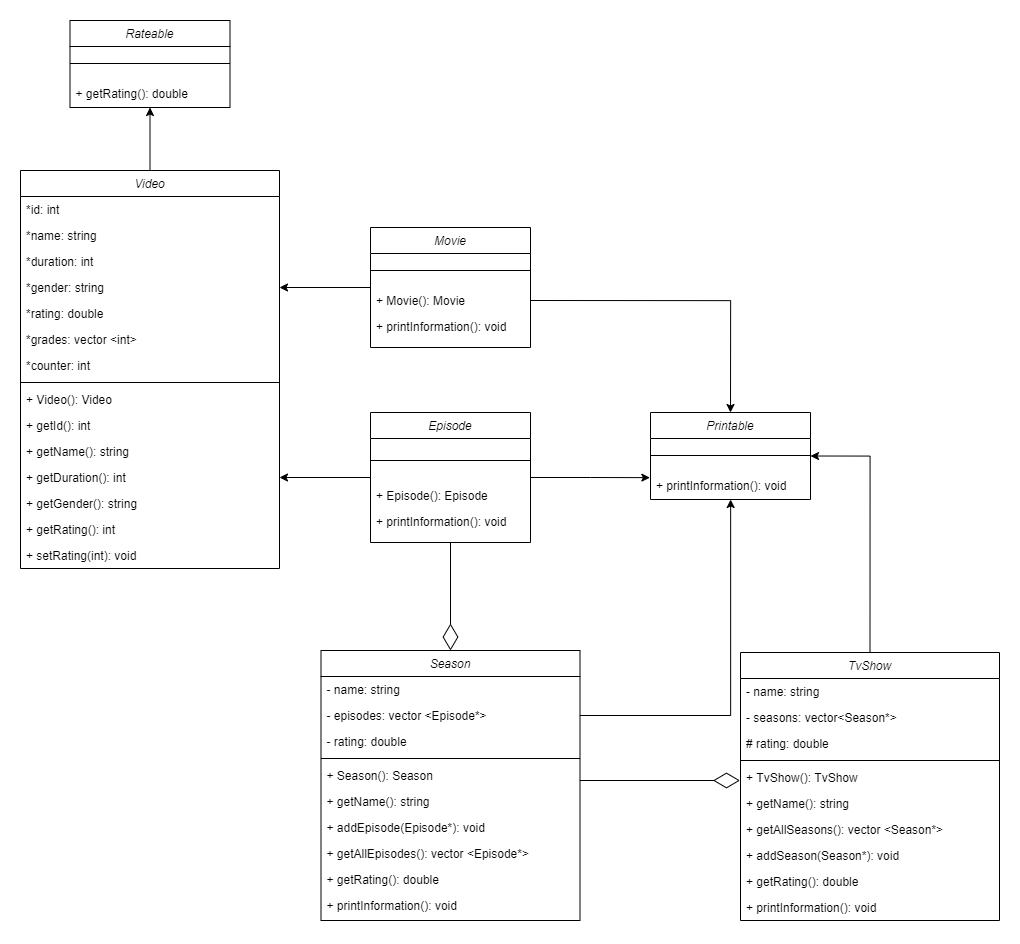

The diagram above was exported from draw.io. Its source (the exported page's mxGraphModel, read from the mxfile embedded in the PNG):
<mxGraphModel dx="2383" dy="1269" grid="1" gridSize="10" guides="1" tooltips="1" connect="1" arrows="1" fold="1" page="1" pageScale="1" pageWidth="827" pageHeight="1169" math="0" shadow="0">
  <root>
    <mxCell id="0" />
    <mxCell id="1" parent="0" />
    <mxCell id="2" style="edgeStyle=orthogonalEdgeStyle;rounded=0;orthogonalLoop=1;jettySize=auto;html=1;exitX=0;exitY=0.5;exitDx=0;exitDy=0;entryX=1;entryY=0.5;entryDx=0;entryDy=0;" edge="1" source="25" target="8" parent="1">
      <mxGeometry relative="1" as="geometry" />
    </mxCell>
    <mxCell id="3" style="edgeStyle=orthogonalEdgeStyle;rounded=0;orthogonalLoop=1;jettySize=auto;html=1;exitX=0.5;exitY=0;exitDx=0;exitDy=0;entryX=0.5;entryY=1;entryDx=0;entryDy=0;" edge="1" source="4" target="21" parent="1">
      <mxGeometry relative="1" as="geometry" />
    </mxCell>
    <mxCell id="4" value="Video" style="swimlane;fontStyle=2;align=center;verticalAlign=top;childLayout=stackLayout;horizontal=1;startSize=26;horizontalStack=0;resizeParent=1;resizeLast=0;collapsible=1;marginBottom=0;rounded=0;shadow=0;strokeWidth=1;" vertex="1" parent="1">
      <mxGeometry x="50" y="320" width="259" height="398" as="geometry">
        <mxRectangle x="230" y="140" width="160" height="26" as="alternateBounds" />
      </mxGeometry>
    </mxCell>
    <mxCell id="5" value="*id: int" style="text;align=left;verticalAlign=top;spacingLeft=4;spacingRight=4;overflow=hidden;rotatable=0;points=[[0,0.5],[1,0.5]];portConstraint=eastwest;" vertex="1" parent="4">
      <mxGeometry y="26" width="259" height="26" as="geometry" />
    </mxCell>
    <mxCell id="6" value="*name: string" style="text;align=left;verticalAlign=top;spacingLeft=4;spacingRight=4;overflow=hidden;rotatable=0;points=[[0,0.5],[1,0.5]];portConstraint=eastwest;" vertex="1" parent="4">
      <mxGeometry y="52" width="259" height="26" as="geometry" />
    </mxCell>
    <mxCell id="7" value="*duration: int" style="text;align=left;verticalAlign=top;spacingLeft=4;spacingRight=4;overflow=hidden;rotatable=0;points=[[0,0.5],[1,0.5]];portConstraint=eastwest;" vertex="1" parent="4">
      <mxGeometry y="78" width="259" height="26" as="geometry" />
    </mxCell>
    <mxCell id="8" value="*gender: string" style="text;align=left;verticalAlign=top;spacingLeft=4;spacingRight=4;overflow=hidden;rotatable=0;points=[[0,0.5],[1,0.5]];portConstraint=eastwest;" vertex="1" parent="4">
      <mxGeometry y="104" width="259" height="26" as="geometry" />
    </mxCell>
    <mxCell id="9" value="*rating: double" style="text;align=left;verticalAlign=top;spacingLeft=4;spacingRight=4;overflow=hidden;rotatable=0;points=[[0,0.5],[1,0.5]];portConstraint=eastwest;" vertex="1" parent="4">
      <mxGeometry y="130" width="259" height="26" as="geometry" />
    </mxCell>
    <mxCell id="10" value="*grades: vector &lt;int&gt;" style="text;align=left;verticalAlign=top;spacingLeft=4;spacingRight=4;overflow=hidden;rotatable=0;points=[[0,0.5],[1,0.5]];portConstraint=eastwest;" vertex="1" parent="4">
      <mxGeometry y="156" width="259" height="26" as="geometry" />
    </mxCell>
    <mxCell id="11" value="*counter: int" style="text;align=left;verticalAlign=top;spacingLeft=4;spacingRight=4;overflow=hidden;rotatable=0;points=[[0,0.5],[1,0.5]];portConstraint=eastwest;" vertex="1" parent="4">
      <mxGeometry y="182" width="259" height="26" as="geometry" />
    </mxCell>
    <mxCell id="12" value="" style="line;html=1;strokeWidth=1;align=left;verticalAlign=middle;spacingTop=-1;spacingLeft=3;spacingRight=3;rotatable=0;labelPosition=right;points=[];portConstraint=eastwest;" vertex="1" parent="4">
      <mxGeometry y="208" width="259" height="8" as="geometry" />
    </mxCell>
    <mxCell id="13" value="+ Video(): Video" style="text;align=left;verticalAlign=top;spacingLeft=4;spacingRight=4;overflow=hidden;rotatable=0;points=[[0,0.5],[1,0.5]];portConstraint=eastwest;" vertex="1" parent="4">
      <mxGeometry y="216" width="259" height="26" as="geometry" />
    </mxCell>
    <mxCell id="14" value="+ getId(): int" style="text;align=left;verticalAlign=top;spacingLeft=4;spacingRight=4;overflow=hidden;rotatable=0;points=[[0,0.5],[1,0.5]];portConstraint=eastwest;" vertex="1" parent="4">
      <mxGeometry y="242" width="259" height="26" as="geometry" />
    </mxCell>
    <mxCell id="15" value="+ getName(): string" style="text;align=left;verticalAlign=top;spacingLeft=4;spacingRight=4;overflow=hidden;rotatable=0;points=[[0,0.5],[1,0.5]];portConstraint=eastwest;" vertex="1" parent="4">
      <mxGeometry y="268" width="259" height="26" as="geometry" />
    </mxCell>
    <mxCell id="16" value="+ getDuration(): int" style="text;align=left;verticalAlign=top;spacingLeft=4;spacingRight=4;overflow=hidden;rotatable=0;points=[[0,0.5],[1,0.5]];portConstraint=eastwest;" vertex="1" parent="4">
      <mxGeometry y="294" width="259" height="26" as="geometry" />
    </mxCell>
    <mxCell id="17" value="+ getGender(): string" style="text;align=left;verticalAlign=top;spacingLeft=4;spacingRight=4;overflow=hidden;rotatable=0;points=[[0,0.5],[1,0.5]];portConstraint=eastwest;" vertex="1" parent="4">
      <mxGeometry y="320" width="259" height="26" as="geometry" />
    </mxCell>
    <mxCell id="18" value="+ getRating(): int" style="text;align=left;verticalAlign=top;spacingLeft=4;spacingRight=4;overflow=hidden;rotatable=0;points=[[0,0.5],[1,0.5]];portConstraint=eastwest;" vertex="1" parent="4">
      <mxGeometry y="346" width="259" height="26" as="geometry" />
    </mxCell>
    <mxCell id="19" value="+ setRating(int): void" style="text;align=left;verticalAlign=top;spacingLeft=4;spacingRight=4;overflow=hidden;rotatable=0;points=[[0,0.5],[1,0.5]];portConstraint=eastwest;" vertex="1" parent="4">
      <mxGeometry y="372" width="259" height="26" as="geometry" />
    </mxCell>
    <mxCell id="20" style="edgeStyle=orthogonalEdgeStyle;rounded=0;orthogonalLoop=1;jettySize=auto;html=1;exitX=0;exitY=0.5;exitDx=0;exitDy=0;" edge="1" source="30" target="16" parent="1">
      <mxGeometry relative="1" as="geometry" />
    </mxCell>
    <mxCell id="21" value="Rateable" style="swimlane;fontStyle=2;align=center;verticalAlign=top;childLayout=stackLayout;horizontal=1;startSize=26;horizontalStack=0;resizeParent=1;resizeLast=0;collapsible=1;marginBottom=0;rounded=0;shadow=0;strokeWidth=1;" vertex="1" parent="1">
      <mxGeometry x="99.5" y="170" width="160" height="87" as="geometry">
        <mxRectangle x="230" y="140" width="160" height="26" as="alternateBounds" />
      </mxGeometry>
    </mxCell>
    <mxCell id="22" value="" style="line;html=1;strokeWidth=1;align=left;verticalAlign=middle;spacingTop=-1;spacingLeft=3;spacingRight=3;rotatable=0;labelPosition=right;points=[];portConstraint=eastwest;" vertex="1" parent="21">
      <mxGeometry y="26" width="160" height="34" as="geometry" />
    </mxCell>
    <mxCell id="23" value="+ getRating(): double" style="text;align=left;verticalAlign=top;spacingLeft=4;spacingRight=4;overflow=hidden;rotatable=0;points=[[0,0.5],[1,0.5]];portConstraint=eastwest;" vertex="1" parent="21">
      <mxGeometry y="60" width="160" height="26" as="geometry" />
    </mxCell>
    <mxCell id="24" value="" style="endArrow=diamondThin;endFill=0;endSize=24;html=1;entryX=0.5;entryY=0;entryDx=0;entryDy=0;exitX=0.5;exitY=1;exitDx=0;exitDy=0;" edge="1" source="30" target="34" parent="1">
      <mxGeometry width="160" relative="1" as="geometry">
        <mxPoint x="410" y="730" as="sourcePoint" />
        <mxPoint x="570" y="730" as="targetPoint" />
      </mxGeometry>
    </mxCell>
    <mxCell id="25" value="Movie" style="swimlane;fontStyle=2;align=center;verticalAlign=top;childLayout=stackLayout;horizontal=1;startSize=26;horizontalStack=0;resizeParent=1;resizeLast=0;collapsible=1;marginBottom=0;rounded=0;shadow=0;strokeWidth=1;" vertex="1" parent="1">
      <mxGeometry x="400" y="377" width="160" height="120" as="geometry">
        <mxRectangle x="230" y="140" width="160" height="26" as="alternateBounds" />
      </mxGeometry>
    </mxCell>
    <mxCell id="26" value="" style="line;html=1;strokeWidth=1;align=left;verticalAlign=middle;spacingTop=-1;spacingLeft=3;spacingRight=3;rotatable=0;labelPosition=right;points=[];portConstraint=eastwest;" vertex="1" parent="25">
      <mxGeometry y="26" width="160" height="34" as="geometry" />
    </mxCell>
    <mxCell id="27" value="+ Movie(): Movie" style="text;align=left;verticalAlign=top;spacingLeft=4;spacingRight=4;overflow=hidden;rotatable=0;points=[[0,0.5],[1,0.5]];portConstraint=eastwest;" vertex="1" parent="25">
      <mxGeometry y="60" width="160" height="26" as="geometry" />
    </mxCell>
    <mxCell id="28" value="+ printInformation(): void" style="text;align=left;verticalAlign=top;spacingLeft=4;spacingRight=4;overflow=hidden;rotatable=0;points=[[0,0.5],[1,0.5]];portConstraint=eastwest;" vertex="1" parent="25">
      <mxGeometry y="86" width="160" height="26" as="geometry" />
    </mxCell>
    <mxCell id="29" style="edgeStyle=orthogonalEdgeStyle;rounded=0;orthogonalLoop=1;jettySize=auto;html=1;exitX=1;exitY=0.5;exitDx=0;exitDy=0;entryX=-0.004;entryY=0.198;entryDx=0;entryDy=0;entryPerimeter=0;" edge="1" source="30" target="60" parent="1">
      <mxGeometry relative="1" as="geometry" />
    </mxCell>
    <mxCell id="30" value="Episode" style="swimlane;fontStyle=2;align=center;verticalAlign=top;childLayout=stackLayout;horizontal=1;startSize=26;horizontalStack=0;resizeParent=1;resizeLast=0;collapsible=1;marginBottom=0;rounded=0;shadow=0;strokeWidth=1;" vertex="1" parent="1">
      <mxGeometry x="400" y="562" width="160" height="130" as="geometry">
        <mxRectangle x="230" y="140" width="160" height="26" as="alternateBounds" />
      </mxGeometry>
    </mxCell>
    <mxCell id="31" value="" style="line;html=1;strokeWidth=1;align=left;verticalAlign=middle;spacingTop=-1;spacingLeft=3;spacingRight=3;rotatable=0;labelPosition=right;points=[];portConstraint=eastwest;" vertex="1" parent="30">
      <mxGeometry y="26" width="160" height="44" as="geometry" />
    </mxCell>
    <mxCell id="32" value="+ Episode(): Episode" style="text;align=left;verticalAlign=top;spacingLeft=4;spacingRight=4;overflow=hidden;rotatable=0;points=[[0,0.5],[1,0.5]];portConstraint=eastwest;" vertex="1" parent="30">
      <mxGeometry y="70" width="160" height="26" as="geometry" />
    </mxCell>
    <mxCell id="33" value="+ printInformation(): void" style="text;align=left;verticalAlign=top;spacingLeft=4;spacingRight=4;overflow=hidden;rotatable=0;points=[[0,0.5],[1,0.5]];portConstraint=eastwest;" vertex="1" parent="30">
      <mxGeometry y="96" width="160" height="26" as="geometry" />
    </mxCell>
    <mxCell id="34" value="Season" style="swimlane;fontStyle=2;align=center;verticalAlign=top;childLayout=stackLayout;horizontal=1;startSize=26;horizontalStack=0;resizeParent=1;resizeLast=0;collapsible=1;marginBottom=0;rounded=0;shadow=0;strokeWidth=1;" vertex="1" parent="1">
      <mxGeometry x="350.5" y="800" width="259" height="270" as="geometry">
        <mxRectangle x="230" y="140" width="160" height="26" as="alternateBounds" />
      </mxGeometry>
    </mxCell>
    <mxCell id="35" value="- name: string" style="text;align=left;verticalAlign=top;spacingLeft=4;spacingRight=4;overflow=hidden;rotatable=0;points=[[0,0.5],[1,0.5]];portConstraint=eastwest;" vertex="1" parent="34">
      <mxGeometry y="26" width="259" height="26" as="geometry" />
    </mxCell>
    <mxCell id="36" value="- episodes: vector &lt;Episode*&gt;" style="text;align=left;verticalAlign=top;spacingLeft=4;spacingRight=4;overflow=hidden;rotatable=0;points=[[0,0.5],[1,0.5]];portConstraint=eastwest;" vertex="1" parent="34">
      <mxGeometry y="52" width="259" height="26" as="geometry" />
    </mxCell>
    <mxCell id="37" value="- rating: double" style="text;align=left;verticalAlign=top;spacingLeft=4;spacingRight=4;overflow=hidden;rotatable=0;points=[[0,0.5],[1,0.5]];portConstraint=eastwest;" vertex="1" parent="34">
      <mxGeometry y="78" width="259" height="26" as="geometry" />
    </mxCell>
    <mxCell id="38" value="" style="line;html=1;strokeWidth=1;align=left;verticalAlign=middle;spacingTop=-1;spacingLeft=3;spacingRight=3;rotatable=0;labelPosition=right;points=[];portConstraint=eastwest;" vertex="1" parent="34">
      <mxGeometry y="104" width="259" height="8" as="geometry" />
    </mxCell>
    <mxCell id="39" value="+ Season(): Season" style="text;align=left;verticalAlign=top;spacingLeft=4;spacingRight=4;overflow=hidden;rotatable=0;points=[[0,0.5],[1,0.5]];portConstraint=eastwest;" vertex="1" parent="34">
      <mxGeometry y="112" width="259" height="26" as="geometry" />
    </mxCell>
    <mxCell id="40" value="+ getName(): string" style="text;align=left;verticalAlign=top;spacingLeft=4;spacingRight=4;overflow=hidden;rotatable=0;points=[[0,0.5],[1,0.5]];portConstraint=eastwest;" vertex="1" parent="34">
      <mxGeometry y="138" width="259" height="26" as="geometry" />
    </mxCell>
    <mxCell id="41" value="+ addEpisode(Episode*): void" style="text;align=left;verticalAlign=top;spacingLeft=4;spacingRight=4;overflow=hidden;rotatable=0;points=[[0,0.5],[1,0.5]];portConstraint=eastwest;" vertex="1" parent="34">
      <mxGeometry y="164" width="259" height="26" as="geometry" />
    </mxCell>
    <mxCell id="42" value="+ getAllEpisodes(): vector &lt;Episode*&gt;" style="text;align=left;verticalAlign=top;spacingLeft=4;spacingRight=4;overflow=hidden;rotatable=0;points=[[0,0.5],[1,0.5]];portConstraint=eastwest;" vertex="1" parent="34">
      <mxGeometry y="190" width="259" height="26" as="geometry" />
    </mxCell>
    <mxCell id="43" value="+ getRating(): double" style="text;align=left;verticalAlign=top;spacingLeft=4;spacingRight=4;overflow=hidden;rotatable=0;points=[[0,0.5],[1,0.5]];portConstraint=eastwest;" vertex="1" parent="34">
      <mxGeometry y="216" width="259" height="26" as="geometry" />
    </mxCell>
    <mxCell id="44" value="+ printInformation(): void" style="text;align=left;verticalAlign=top;spacingLeft=4;spacingRight=4;overflow=hidden;rotatable=0;points=[[0,0.5],[1,0.5]];portConstraint=eastwest;" vertex="1" parent="34">
      <mxGeometry y="242" width="259" height="26" as="geometry" />
    </mxCell>
    <mxCell id="45" value="" style="endArrow=diamondThin;endFill=0;endSize=24;html=1;" edge="1" parent="1">
      <mxGeometry width="160" relative="1" as="geometry">
        <mxPoint x="609.5" y="930" as="sourcePoint" />
        <mxPoint x="769.5" y="930" as="targetPoint" />
      </mxGeometry>
    </mxCell>
    <mxCell id="46" style="edgeStyle=orthogonalEdgeStyle;rounded=0;orthogonalLoop=1;jettySize=auto;html=1;exitX=0.5;exitY=0;exitDx=0;exitDy=0;entryX=1;entryY=0.5;entryDx=0;entryDy=0;" edge="1" source="47" target="58" parent="1">
      <mxGeometry relative="1" as="geometry" />
    </mxCell>
    <mxCell id="47" value="TvShow" style="swimlane;fontStyle=2;align=center;verticalAlign=top;childLayout=stackLayout;horizontal=1;startSize=26;horizontalStack=0;resizeParent=1;resizeLast=0;collapsible=1;marginBottom=0;rounded=0;shadow=0;strokeWidth=1;" vertex="1" parent="1">
      <mxGeometry x="770" y="802" width="259" height="268" as="geometry">
        <mxRectangle x="230" y="140" width="160" height="26" as="alternateBounds" />
      </mxGeometry>
    </mxCell>
    <mxCell id="48" value="- name: string" style="text;align=left;verticalAlign=top;spacingLeft=4;spacingRight=4;overflow=hidden;rotatable=0;points=[[0,0.5],[1,0.5]];portConstraint=eastwest;" vertex="1" parent="47">
      <mxGeometry y="26" width="259" height="26" as="geometry" />
    </mxCell>
    <mxCell id="49" value="- seasons: vector&lt;Season*&gt;" style="text;align=left;verticalAlign=top;spacingLeft=4;spacingRight=4;overflow=hidden;rotatable=0;points=[[0,0.5],[1,0.5]];portConstraint=eastwest;" vertex="1" parent="47">
      <mxGeometry y="52" width="259" height="26" as="geometry" />
    </mxCell>
    <mxCell id="50" value="# rating: double" style="text;align=left;verticalAlign=top;spacingLeft=4;spacingRight=4;overflow=hidden;rotatable=0;points=[[0,0.5],[1,0.5]];portConstraint=eastwest;" vertex="1" parent="47">
      <mxGeometry y="78" width="259" height="26" as="geometry" />
    </mxCell>
    <mxCell id="51" value="" style="line;html=1;strokeWidth=1;align=left;verticalAlign=middle;spacingTop=-1;spacingLeft=3;spacingRight=3;rotatable=0;labelPosition=right;points=[];portConstraint=eastwest;" vertex="1" parent="47">
      <mxGeometry y="104" width="259" height="8" as="geometry" />
    </mxCell>
    <mxCell id="52" value="+ TvShow(): TvShow" style="text;align=left;verticalAlign=top;spacingLeft=4;spacingRight=4;overflow=hidden;rotatable=0;points=[[0,0.5],[1,0.5]];portConstraint=eastwest;" vertex="1" parent="47">
      <mxGeometry y="112" width="259" height="26" as="geometry" />
    </mxCell>
    <mxCell id="53" value="+ getName(): string" style="text;align=left;verticalAlign=top;spacingLeft=4;spacingRight=4;overflow=hidden;rotatable=0;points=[[0,0.5],[1,0.5]];portConstraint=eastwest;" vertex="1" parent="47">
      <mxGeometry y="138" width="259" height="26" as="geometry" />
    </mxCell>
    <mxCell id="54" value="+ getAllSeasons(): vector &lt;Season*&gt;" style="text;align=left;verticalAlign=top;spacingLeft=4;spacingRight=4;overflow=hidden;rotatable=0;points=[[0,0.5],[1,0.5]];portConstraint=eastwest;" vertex="1" parent="47">
      <mxGeometry y="164" width="259" height="26" as="geometry" />
    </mxCell>
    <mxCell id="55" value="+ addSeason(Season*): void" style="text;align=left;verticalAlign=top;spacingLeft=4;spacingRight=4;overflow=hidden;rotatable=0;points=[[0,0.5],[1,0.5]];portConstraint=eastwest;" vertex="1" parent="47">
      <mxGeometry y="190" width="259" height="26" as="geometry" />
    </mxCell>
    <mxCell id="56" value="+ getRating(): double" style="text;align=left;verticalAlign=top;spacingLeft=4;spacingRight=4;overflow=hidden;rotatable=0;points=[[0,0.5],[1,0.5]];portConstraint=eastwest;" vertex="1" parent="47">
      <mxGeometry y="216" width="259" height="26" as="geometry" />
    </mxCell>
    <mxCell id="57" value="+ printInformation(): void" style="text;align=left;verticalAlign=top;spacingLeft=4;spacingRight=4;overflow=hidden;rotatable=0;points=[[0,0.5],[1,0.5]];portConstraint=eastwest;" vertex="1" parent="47">
      <mxGeometry y="242" width="259" height="26" as="geometry" />
    </mxCell>
    <mxCell id="58" value="Printable" style="swimlane;fontStyle=2;align=center;verticalAlign=top;childLayout=stackLayout;horizontal=1;startSize=26;horizontalStack=0;resizeParent=1;resizeLast=0;collapsible=1;marginBottom=0;rounded=0;shadow=0;strokeWidth=1;" vertex="1" parent="1">
      <mxGeometry x="680" y="562" width="160" height="87" as="geometry">
        <mxRectangle x="230" y="140" width="160" height="26" as="alternateBounds" />
      </mxGeometry>
    </mxCell>
    <mxCell id="59" value="" style="line;html=1;strokeWidth=1;align=left;verticalAlign=middle;spacingTop=-1;spacingLeft=3;spacingRight=3;rotatable=0;labelPosition=right;points=[];portConstraint=eastwest;" vertex="1" parent="58">
      <mxGeometry y="26" width="160" height="34" as="geometry" />
    </mxCell>
    <mxCell id="60" value="+ printInformation(): void" style="text;align=left;verticalAlign=top;spacingLeft=4;spacingRight=4;overflow=hidden;rotatable=0;points=[[0,0.5],[1,0.5]];portConstraint=eastwest;" vertex="1" parent="58">
      <mxGeometry y="60" width="160" height="26" as="geometry" />
    </mxCell>
    <mxCell id="61" style="edgeStyle=orthogonalEdgeStyle;rounded=0;orthogonalLoop=1;jettySize=auto;html=1;exitX=1;exitY=0.5;exitDx=0;exitDy=0;entryX=0.5;entryY=0;entryDx=0;entryDy=0;" edge="1" source="27" target="58" parent="1">
      <mxGeometry relative="1" as="geometry" />
    </mxCell>
    <mxCell id="62" style="edgeStyle=orthogonalEdgeStyle;rounded=0;orthogonalLoop=1;jettySize=auto;html=1;exitX=1;exitY=0.5;exitDx=0;exitDy=0;entryX=0.25;entryY=1;entryDx=0;entryDy=0;" edge="1" source="36" target="58" parent="1">
      <mxGeometry relative="1" as="geometry" />
    </mxCell>
  </root>
</mxGraphModel>